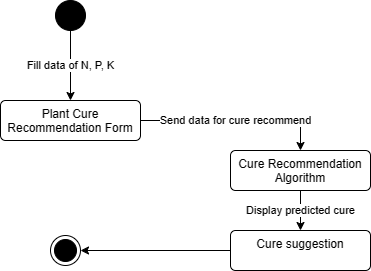

The diagram above was exported from draw.io. Its source (the exported page's mxGraphModel, read from the mxfile embedded in the PNG):
<mxGraphModel dx="1042" dy="569" grid="1" gridSize="10" guides="1" tooltips="1" connect="1" arrows="1" fold="1" page="1" pageScale="1" pageWidth="850" pageHeight="1100" math="0" shadow="0">
  <root>
    <mxCell id="0" />
    <mxCell id="1" parent="0" />
    <mxCell id="9LwCvAnH0qxk0vJzkE7Z-5" value="Send data for cure recommend" style="edgeStyle=orthogonalEdgeStyle;rounded=0;orthogonalLoop=1;jettySize=auto;html=1;entryX=0.5;entryY=0;entryDx=0;entryDy=0;" edge="1" parent="1" source="9LwCvAnH0qxk0vJzkE7Z-1" target="9LwCvAnH0qxk0vJzkE7Z-4">
      <mxGeometry relative="1" as="geometry" />
    </mxCell>
    <mxCell id="9LwCvAnH0qxk0vJzkE7Z-1" value="Plant Cure Recommendation Form" style="html=1;align=center;verticalAlign=top;rounded=1;absoluteArcSize=1;arcSize=10;dashed=0;whiteSpace=wrap;" vertex="1" parent="1">
      <mxGeometry x="340" y="160" width="140" height="40" as="geometry" />
    </mxCell>
    <mxCell id="9LwCvAnH0qxk0vJzkE7Z-3" value="Fill data of N, P, K" style="edgeStyle=orthogonalEdgeStyle;rounded=0;orthogonalLoop=1;jettySize=auto;html=1;entryX=0.5;entryY=0;entryDx=0;entryDy=0;" edge="1" parent="1" source="9LwCvAnH0qxk0vJzkE7Z-2" target="9LwCvAnH0qxk0vJzkE7Z-1">
      <mxGeometry relative="1" as="geometry" />
    </mxCell>
    <mxCell id="9LwCvAnH0qxk0vJzkE7Z-2" value="" style="ellipse;fillColor=strokeColor;html=1;" vertex="1" parent="1">
      <mxGeometry x="395" y="60" width="30" height="30" as="geometry" />
    </mxCell>
    <mxCell id="9LwCvAnH0qxk0vJzkE7Z-7" value="Display predicted cure" style="edgeStyle=orthogonalEdgeStyle;rounded=0;orthogonalLoop=1;jettySize=auto;html=1;entryX=0.5;entryY=0;entryDx=0;entryDy=0;" edge="1" parent="1" source="9LwCvAnH0qxk0vJzkE7Z-4" target="9LwCvAnH0qxk0vJzkE7Z-6">
      <mxGeometry relative="1" as="geometry" />
    </mxCell>
    <mxCell id="9LwCvAnH0qxk0vJzkE7Z-4" value="Cure Recommendation Algorithm" style="html=1;align=center;verticalAlign=top;rounded=1;absoluteArcSize=1;arcSize=10;dashed=0;whiteSpace=wrap;" vertex="1" parent="1">
      <mxGeometry x="570" y="210" width="140" height="40" as="geometry" />
    </mxCell>
    <mxCell id="9LwCvAnH0qxk0vJzkE7Z-12" style="edgeStyle=orthogonalEdgeStyle;rounded=0;orthogonalLoop=1;jettySize=auto;html=1;entryX=1;entryY=0.5;entryDx=0;entryDy=0;" edge="1" parent="1" source="9LwCvAnH0qxk0vJzkE7Z-6" target="9LwCvAnH0qxk0vJzkE7Z-10">
      <mxGeometry relative="1" as="geometry" />
    </mxCell>
    <mxCell id="9LwCvAnH0qxk0vJzkE7Z-6" value="Cure suggestion" style="html=1;align=center;verticalAlign=top;rounded=1;absoluteArcSize=1;arcSize=10;dashed=0;whiteSpace=wrap;" vertex="1" parent="1">
      <mxGeometry x="570" y="290" width="140" height="40" as="geometry" />
    </mxCell>
    <mxCell id="9LwCvAnH0qxk0vJzkE7Z-10" value="" style="ellipse;html=1;shape=endState;fillColor=strokeColor;" vertex="1" parent="1">
      <mxGeometry x="390" y="295" width="30" height="30" as="geometry" />
    </mxCell>
  </root>
</mxGraphModel>